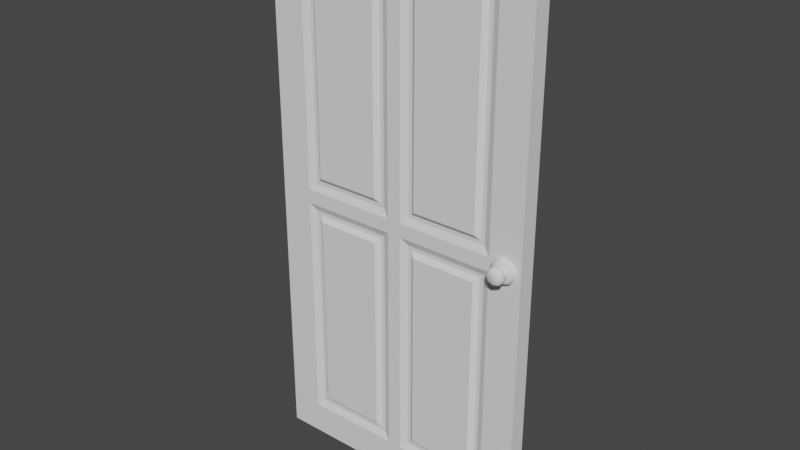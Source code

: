 # Source: TestDoor.blend  (saved by Blender 3.6.13; exported with 4.5.12 LTS)
import bpy
from mathutils import Matrix  # noqa: F401  (used for matrix-valued properties, if any)

bpy.ops.wm.read_factory_settings(use_empty=True)
scene = bpy.context.scene
scene.name = 'Scene'

# ---- collections
col_collection = bpy.data.collections.new('Collection'); scene.collection.children.link(col_collection)

# ---- world
world_world = bpy.data.worlds.new('World'); scene.world = world_world
world_world.use_nodes = True; world_world.node_tree.nodes.clear()
_N = world_world.node_tree.nodes; _L = world_world.node_tree.links
n0 = _N.new('ShaderNodeOutputWorld'); n0.name = 'World Output'; n0.location = (300, 300)
n1 = _N.new('ShaderNodeBackground'); n1.name = 'Background'; n1.location = (10, 300)
n1.inputs[0].default_value = (0.05088, 0.05088, 0.05088, 1.0)
_L.new(n1.outputs[0], n0.inputs[0])
n0.is_active_output = True
world_world.color = (0.05088, 0.05088, 0.05088)
world_world.use_sun_shadow = False
world_world.sun_shadow_jitter_overblur = 0.0

# ---- meshes
me_cube_002 = bpy.data.meshes.new('Cube.002')
me_cube_002.from_pydata([(0.09464, -0.03151, -0.9054), (0.09464, -0.03151, 0.9054), (0.0, 0.0, -1.0), (0.0, 0.0, 1.0), (0.9054, -0.03151, -0.9054), (0.9054, -0.03151, 0.9054), (1.0, 0.0, -1.0), (1.0, 0.0, 1.0), (0.0, -0.03151, -1.0), (0.0, -0.03151, 1.0), (1.0, -0.03151, 1.0), (1.0, -0.03151, -1.0), (0.5, 0.0, -1.0), (0.5, 0.0, 1.0), (0.5, -0.03151, -1.0), (0.5, -0.03151, 1.0), (0.5, -0.03151, -0.9054), (0.5, -0.03151, 0.9054), (0.0, -0.03151, 0.0), (0.0, 0.0, 0.0), (1.0, 0.0, 0.0), (1.0, -0.03151, 0.0), (0.09464, -0.03151, 0.0), (0.9054, -0.03151, 0.0), (0.5, -0.03151, 0.0), (0.5, 0.0, 0.0), (0.4742, -0.03151, 0.02576), (0.4742, -0.03151, 0.8796), (0.1204, -0.03151, 0.8796), (0.1204, -0.03151, 0.02576), (0.8796, -0.03151, 0.02576), (0.8796, -0.03151, 0.8796), (0.5258, -0.03151, 0.8796), (0.5258, -0.03151, 0.02576), (0.8796, -0.03151, -0.8796), (0.8796, -0.03151, -0.02576), (0.5258, -0.03151, -0.02576), (0.5258, -0.03151, -0.8796), (0.4742, -0.03151, -0.8796), (0.4742, -0.03151, -0.02576), (0.1204, -0.03151, -0.02576), (0.1204, -0.03151, -0.8796), (0.449, -0.01971, 0.05104), (0.449, -0.01971, 0.8543), (0.1457, -0.01971, 0.8543), (0.1457, -0.01971, 0.05104), (0.8543, -0.01971, 0.05104), (0.8543, -0.01971, 0.8543), (0.551, -0.01971, 0.8543), (0.551, -0.01971, 0.05104), (0.8543, -0.01971, -0.8543), (0.8543, -0.01971, -0.05104), (0.551, -0.01971, -0.05104), (0.551, -0.01971, -0.8543), (0.449, -0.01971, -0.8543), (0.449, -0.01971, -0.05104), (0.1457, -0.01971, -0.05104), (0.1457, -0.01971, -0.8543), (0.4343, -0.01971, 0.06573), (0.4343, -0.01971, 0.8396), (0.1604, -0.01971, 0.8396), (0.1604, -0.01971, 0.06573), (0.8396, -0.01971, 0.06573), (0.8396, -0.01971, 0.8396), (0.5657, -0.01971, 0.8396), (0.5657, -0.01971, 0.06573), (0.8396, -0.01971, -0.8396), (0.8396, -0.01971, -0.06573), (0.5657, -0.01971, -0.06573), (0.5657, -0.01971, -0.8396), (0.4343, -0.01971, -0.8396), (0.4343, -0.01971, -0.06573), (0.1604, -0.01971, -0.06573), (0.1604, -0.01971, -0.8396), (0.4172, -0.03374, 0.08278), (0.4172, -0.03374, 0.8226), (0.1774, -0.03374, 0.8226), (0.1774, -0.03374, 0.08278), (0.8226, -0.03374, 0.08278), (0.8226, -0.03374, 0.8226), (0.5828, -0.03374, 0.8226), (0.5828, -0.03374, 0.08278), (0.8226, -0.03374, -0.8226), (0.8226, -0.03374, -0.08278), (0.5828, -0.03374, -0.08278), (0.5828, -0.03374, -0.8226), (0.4172, -0.03374, -0.8226), (0.4172, -0.03374, -0.08278), (0.1774, -0.03374, -0.08278), (0.1774, -0.03374, -0.8226), (0.9378, 0.04505, 0.04505), (0.9697, 0.04505, 0.03186), (0.9829, 0.04505, 1.276e-08), (0.9697, 0.04505, -0.03186), (0.9378, 0.04505, -0.04505), (0.906, 0.04505, -0.03186), (0.8928, 0.04505, 1.276e-08), (0.906, 0.04505, 0.03186), (0.9378, 0.0, 0.04505), (0.9697, 0.0, 0.03186), (0.9829, 0.0, 1.276e-08), (0.9697, 0.0, -0.03186), (0.9378, 0.0, -0.04505), (0.906, 0.0, -0.03186), (0.8928, 0.0, 1.276e-08), (0.906, 0.0, 0.03186), (0.9378, 0.0519, 0.03458), (0.9623, 0.0519, 0.02445), (0.9724, 0.0519, 1.107e-08), (0.9623, 0.0519, -0.02445), (0.9378, 0.0519, -0.03458), (0.9134, 0.0519, -0.02445), (0.9032, 0.0519, 1.107e-08), (0.9134, 0.0519, 0.02445), (0.9378, 0.0519, 0.01945), (0.9516, 0.0519, 0.01376), (0.9573, 0.0519, 8.626e-09), (0.9516, 0.0519, -0.01376), (0.9378, 0.0519, -0.01945), (0.9241, 0.0519, -0.01376), (0.9184, 0.0519, 8.626e-09), (0.9241, 0.0519, 0.01376), (0.9378, 0.06107, 0.01945), (0.9516, 0.06107, 0.01376), (0.9241, 0.06107, 0.01376), (0.9573, 0.06107, 7.409e-09), (0.9516, 0.06107, -0.01376), (0.9378, 0.06107, -0.01945), (0.9241, 0.06107, -0.01376), (0.9184, 0.06107, 7.409e-09), (0.9378, 0.06568, 0.02916), (0.9584, 0.06568, 0.02062), (0.9172, 0.06568, 0.02062), (0.967, 0.06568, 1.07e-08), (0.9584, 0.06568, -0.02062), (0.9378, 0.06568, -0.02916), (0.9172, 0.06568, -0.02062), (0.9087, 0.06568, 1.07e-08), (0.9378, 0.08637, 0.02916), (0.9584, 0.08637, 0.02062), (0.9172, 0.08637, 0.02062), (0.967, 0.08637, 1.111e-08), (0.9584, 0.08637, -0.02062), (0.9378, 0.08637, -0.02916), (0.9172, 0.08637, -0.02062), (0.9087, 0.08637, 1.111e-08), (0.9378, 0.07603, -0.03338), (0.9614, 0.07603, -0.02361), (0.9712, 0.07603, 1.164e-08), (0.9614, 0.07603, 0.02361), (0.9378, 0.07603, 0.03338), (0.9142, 0.07603, 0.02361), (0.9044, 0.07603, 1.177e-08), (0.9142, 0.07603, -0.02361), (0.9378, 0.09294, 0.02205), (0.9534, 0.09294, 0.01559), (0.9599, 0.09294, 9.732e-09), (0.9534, 0.09294, -0.01559), (0.9378, 0.09294, -0.02205), (0.9222, 0.09294, -0.01559), (0.9158, 0.09294, 9.617e-09), (0.9222, 0.09294, 0.01559)], [], [(18, 9, 3, 19), (25, 13, 7, 20), (20, 7, 10, 21), (74, 75, 76, 77), (12, 6, 11, 14), (13, 3, 9, 15), (22, 1, 9, 18), (23, 4, 11, 21), (16, 0, 8, 14), (17, 5, 10, 15), (1, 17, 15, 9), (4, 16, 14, 11), (7, 13, 15, 10), (2, 12, 14, 8), (78, 79, 80, 81), (19, 3, 13, 25), (2, 19, 25, 12), (82, 83, 84, 85), (5, 23, 21, 10), (0, 22, 18, 8), (86, 87, 88, 89), (6, 20, 21, 11), (12, 25, 20, 6), (8, 18, 19, 2), (24, 17, 27, 26), (17, 1, 28, 27), (1, 22, 29, 28), (22, 24, 26, 29), (23, 5, 31, 30), (5, 17, 32, 31), (17, 24, 33, 32), (24, 23, 30, 33), (4, 23, 35, 34), (23, 24, 36, 35), (24, 16, 37, 36), (16, 4, 34, 37), (16, 24, 39, 38), (24, 22, 40, 39), (22, 0, 41, 40), (0, 16, 38, 41), (26, 27, 43, 42), (27, 28, 44, 43), (28, 29, 45, 44), (29, 26, 42, 45), (30, 31, 47, 46), (31, 32, 48, 47), (32, 33, 49, 48), (33, 30, 46, 49), (34, 35, 51, 50), (35, 36, 52, 51), (36, 37, 53, 52), (37, 34, 50, 53), (38, 39, 55, 54), (39, 40, 56, 55), (40, 41, 57, 56), (41, 38, 54, 57), (42, 43, 59, 58), (43, 44, 60, 59), (44, 45, 61, 60), (45, 42, 58, 61), (46, 47, 63, 62), (47, 48, 64, 63), (48, 49, 65, 64), (49, 46, 62, 65), (50, 51, 67, 66), (51, 52, 68, 67), (52, 53, 69, 68), (53, 50, 66, 69), (54, 55, 71, 70), (55, 56, 72, 71), (56, 57, 73, 72), (57, 54, 70, 73), (58, 59, 75, 74), (59, 60, 76, 75), (60, 61, 77, 76), (61, 58, 74, 77), (62, 63, 79, 78), (63, 64, 80, 79), (64, 65, 81, 80), (65, 62, 78, 81), (66, 67, 83, 82), (67, 68, 84, 83), (68, 69, 85, 84), (69, 66, 82, 85), (70, 71, 87, 86), (71, 72, 88, 87), (72, 73, 89, 88), (73, 70, 86, 89), (116, 117, 126, 125), (96, 104, 105, 97), (95, 103, 104, 96), (94, 102, 103, 95), (93, 101, 102, 94), (92, 100, 101, 93), (91, 99, 100, 92), (90, 98, 99, 91), (97, 105, 98, 90), (90, 91, 107, 106), (91, 92, 108, 107), (92, 93, 109, 108), (93, 94, 110, 109), (94, 95, 111, 110), (95, 96, 112, 111), (96, 97, 113, 112), (97, 90, 106, 113), (106, 107, 115, 114), (107, 108, 116, 115), (108, 109, 117, 116), (109, 110, 118, 117), (110, 111, 119, 118), (111, 112, 120, 119), (112, 113, 121, 120), (113, 106, 114, 121), (129, 124, 132, 137), (121, 114, 122, 124), (119, 120, 129, 128), (117, 118, 127, 126), (115, 116, 125, 123), (114, 115, 123, 122), (120, 121, 124, 129), (118, 119, 128, 127), (147, 146, 143, 142), (127, 128, 136, 135), (125, 126, 134, 133), (124, 122, 130, 132), (128, 129, 137, 136), (126, 127, 135, 134), (123, 125, 133, 131), (122, 123, 131, 130), (154, 155, 156, 157, 158, 159, 160, 161), (149, 148, 141, 139), (150, 149, 139, 138), (152, 151, 140, 145), (146, 153, 144, 143), (148, 147, 142, 141), (151, 150, 138, 140), (153, 152, 145, 144), (136, 137, 152, 153), (132, 130, 150, 151), (133, 134, 147, 148), (135, 136, 153, 146), (137, 132, 151, 152), (130, 131, 149, 150), (131, 133, 148, 149), (134, 135, 146, 147), (138, 139, 155, 154), (139, 141, 156, 155), (141, 142, 157, 156), (142, 143, 158, 157), (143, 144, 159, 158), (144, 145, 160, 159), (145, 140, 161, 160), (140, 138, 154, 161)])
me_cube_002.polygons.foreach_set('use_smooth', [0, 0, 0, 0, 0, 0, 0, 0, 0, 0, 0, 0, 0, 0, 0, 0, 0, 0, 0, 0, 0, 0, 0, 0, 0, 0, 0, 0, 0, 0, 0, 0, 0, 0, 0, 0, 0, 0, 0, 0, 0, 0, 0, 0, 0, 0, 0, 0, 0, 0, 0, 0, 0, 0, 0, 0, 0, 0, 0, 0, 0, 0, 0, 0, 0, 0, 0, 0, 0, 0, 0, 0, 0, 0, 0, 0, 0, 0, 0, 0, 0, 0, 0, 0, 0, 0, 0, 0, 1, 1, 1, 1, 1, 1, 1, 1, 1, 1, 1, 1, 1, 1, 1, 1, 1, 1, 1, 1, 1, 1, 1, 1, 1, 1, 1, 1, 1, 1, 1, 1, 1, 1, 1, 1, 1, 1, 1, 1, 1, 1, 1, 1, 1, 1, 1, 1, 1, 1, 1, 1, 1, 1, 1, 1, 1, 1, 1, 1, 1, 1, 1, 1, 1])
_uv = me_cube_002.uv_layers.new(name='UVMap')
_uv.uv.foreach_set('vector', [0.5, 0.0, 0.625, 0.0, 0.625, 0.25, 0.5, 0.25, 0.5, 0.375, 0.625, 0.375, 0.625, 0.5, 0.5, 0.5, 0.5, 0.5, 0.625, 0.5, 0.625, 0.75, 0.5, 0.75, 0.5103, 0.8957, 0.6028, 0.8957, 0.6028, 0.9556, 0.5103, 0.9556, 0.25, 0.5, 0.375, 0.5, 0.375, 0.75, 0.25, 0.75, 0.75, 0.5, 0.875, 0.5, 0.875, 0.75, 0.75, 0.75, 0.5, 0.9763, 0.6132, 0.9763, 0.625, 1.0, 0.5, 1.0, 0.5, 0.7737, 0.3868, 0.7737, 0.375, 0.75, 0.5, 0.75, 0.3868, 0.875, 0.3868, 0.9763, 0.375, 1.0, 0.375, 0.875, 0.6132, 0.875, 0.6132, 0.7737, 0.625, 0.75, 0.625, 0.875, 0.6132, 0.9763, 0.6132, 0.875, 0.625, 0.875, 0.625, 1.0, 0.3868, 0.7737, 0.3868, 0.875, 0.375, 0.875, 0.375, 0.75, 0.625, 0.5, 0.75, 0.5, 0.75, 0.75, 0.625, 0.75, 0.125, 0.5, 0.25, 0.5, 0.25, 0.75, 0.125, 0.75, 0.5103, 0.7944, 0.6028, 0.7944, 0.6028, 0.8543, 0.5103, 0.8543, 0.5, 0.25, 0.625, 0.25, 0.625, 0.375, 0.5, 0.375, 0.375, 0.25, 0.5, 0.25, 0.5, 0.375, 0.375, 0.375, 0.3972, 0.7944, 0.4897, 0.7944, 0.4897, 0.8543, 0.3972, 0.8543, 0.6132, 0.7737, 0.5, 0.7737, 0.5, 0.75, 0.625, 0.75, 0.3868, 0.9763, 0.5, 0.9763, 0.5, 1.0, 0.375, 1.0, 0.3972, 0.8957, 0.4897, 0.8957, 0.4897, 0.9556, 0.3972, 0.9556, 0.375, 0.5, 0.5, 0.5, 0.5, 0.75, 0.375, 0.75, 0.375, 0.375, 0.5, 0.375, 0.5, 0.5, 0.375, 0.5, 0.375, 0.0, 0.5, 0.0, 0.5, 0.25, 0.375, 0.25, 0.5, 0.875, 0.6132, 0.875, 0.61, 0.8814, 0.5032, 0.8814, 0.6132, 0.875, 0.6132, 0.9763, 0.61, 0.9699, 0.61, 0.8814, 0.6132, 0.9763, 0.5, 0.9763, 0.5032, 0.9699, 0.61, 0.9699, 0.5, 0.9763, 0.5, 0.875, 0.5032, 0.8814, 0.5032, 0.9699, 0.5, 0.7737, 0.6132, 0.7737, 0.61, 0.7801, 0.5032, 0.7801, 0.6132, 0.7737, 0.6132, 0.875, 0.61, 0.8686, 0.61, 0.7801, 0.6132, 0.875, 0.5, 0.875, 0.5032, 0.8686, 0.61, 0.8686, 0.5, 0.875, 0.5, 0.7737, 0.5032, 0.7801, 0.5032, 0.8686, 0.3868, 0.7737, 0.5, 0.7737, 0.4968, 0.7801, 0.39, 0.7801, 0.5, 0.7737, 0.5, 0.875, 0.4968, 0.8686, 0.4968, 0.7801, 0.5, 0.875, 0.3868, 0.875, 0.39, 0.8686, 0.4968, 0.8686, 0.3868, 0.875, 0.3868, 0.7737, 0.39, 0.7801, 0.39, 0.8686, 0.3868, 0.875, 0.5, 0.875, 0.4968, 0.8814, 0.39, 0.8814, 0.5, 0.875, 0.5, 0.9763, 0.4968, 0.9699, 0.4968, 0.8814, 0.5, 0.9763, 0.3868, 0.9763, 0.39, 0.9699, 0.4968, 0.9699, 0.3868, 0.9763, 0.3868, 0.875, 0.39, 0.8814, 0.39, 0.9699, 0.5032, 0.8814, 0.61, 0.8814, 0.6068, 0.8878, 0.5064, 0.8878, 0.61, 0.8814, 0.61, 0.9699, 0.6068, 0.9636, 0.6068, 0.8878, 0.61, 0.9699, 0.5032, 0.9699, 0.5064, 0.9636, 0.6068, 0.9636, 0.5032, 0.9699, 0.5032, 0.8814, 0.5064, 0.8878, 0.5064, 0.9636, 0.5032, 0.7801, 0.61, 0.7801, 0.6068, 0.7864, 0.5064, 0.7864, 0.61, 0.7801, 0.61, 0.8686, 0.6068, 0.8622, 0.6068, 0.7864, 0.61, 0.8686, 0.5032, 0.8686, 0.5064, 0.8622, 0.6068, 0.8622, 0.5032, 0.8686, 0.5032, 0.7801, 0.5064, 0.7864, 0.5064, 0.8622, 0.39, 0.7801, 0.4968, 0.7801, 0.4936, 0.7864, 0.3932, 0.7864, 0.4968, 0.7801, 0.4968, 0.8686, 0.4936, 0.8622, 0.4936, 0.7864, 0.4968, 0.8686, 0.39, 0.8686, 0.3932, 0.8622, 0.4936, 0.8622, 0.39, 0.8686, 0.39, 0.7801, 0.3932, 0.7864, 0.3932, 0.8622, 0.39, 0.8814, 0.4968, 0.8814, 0.4936, 0.8878, 0.3932, 0.8878, 0.4968, 0.8814, 0.4968, 0.9699, 0.4936, 0.9636, 0.4936, 0.8878, 0.4968, 0.9699, 0.39, 0.9699, 0.3932, 0.9636, 0.4936, 0.9636, 0.39, 0.9699, 0.39, 0.8814, 0.3932, 0.8878, 0.3932, 0.9636, 0.5064, 0.8878, 0.6068, 0.8878, 0.605, 0.8914, 0.5082, 0.8914, 0.6068, 0.8878, 0.6068, 0.9636, 0.605, 0.9599, 0.605, 0.8914, 0.6068, 0.9636, 0.5064, 0.9636, 0.5082, 0.9599, 0.605, 0.9599, 0.5064, 0.9636, 0.5064, 0.8878, 0.5082, 0.8914, 0.5082, 0.9599, 0.5064, 0.7864, 0.6068, 0.7864, 0.605, 0.7901, 0.5082, 0.7901, 0.6068, 0.7864, 0.6068, 0.8622, 0.605, 0.8586, 0.605, 0.7901, 0.6068, 0.8622, 0.5064, 0.8622, 0.5082, 0.8586, 0.605, 0.8586, 0.5064, 0.8622, 0.5064, 0.7864, 0.5082, 0.7901, 0.5082, 0.8586, 0.3932, 0.7864, 0.4936, 0.7864, 0.4918, 0.7901, 0.395, 0.7901, 0.4936, 0.7864, 0.4936, 0.8622, 0.4918, 0.8586, 0.4918, 0.7901, 0.4936, 0.8622, 0.3932, 0.8622, 0.395, 0.8586, 0.4918, 0.8586, 0.3932, 0.8622, 0.3932, 0.7864, 0.395, 0.7901, 0.395, 0.8586, 0.3932, 0.8878, 0.4936, 0.8878, 0.4918, 0.8914, 0.395, 0.8914, 0.4936, 0.8878, 0.4936, 0.9636, 0.4918, 0.9599, 0.4918, 0.8914, 0.4936, 0.9636, 0.3932, 0.9636, 0.395, 0.9599, 0.4918, 0.9599, 0.3932, 0.9636, 0.3932, 0.8878, 0.395, 0.8914, 0.395, 0.9599, 0.5082, 0.8914, 0.605, 0.8914, 0.6028, 0.8957, 0.5103, 0.8957, 0.605, 0.8914, 0.605, 0.9599, 0.6028, 0.9556, 0.6028, 0.8957, 0.605, 0.9599, 0.5082, 0.9599, 0.5103, 0.9556, 0.6028, 0.9556, 0.5082, 0.9599, 0.5082, 0.8914, 0.5103, 0.8957, 0.5103, 0.9556, 0.5082, 0.7901, 0.605, 0.7901, 0.6028, 0.7944, 0.5103, 0.7944, 0.605, 0.7901, 0.605, 0.8586, 0.6028, 0.8543, 0.6028, 0.7944, 0.605, 0.8586, 0.5082, 0.8586, 0.5103, 0.8543, 0.6028, 0.8543, 0.5082, 0.8586, 0.5082, 0.7901, 0.5103, 0.7944, 0.5103, 0.8543, 0.395, 0.7901, 0.4918, 0.7901, 0.4897, 0.7944, 0.3972, 0.7944, 0.4918, 0.7901, 0.4918, 0.8586, 0.4897, 0.8543, 0.4897, 0.7944, 0.4918, 0.8586, 0.395, 0.8586, 0.3972, 0.8543, 0.4897, 0.8543, 0.395, 0.8586, 0.395, 0.7901, 0.3972, 0.7944, 0.3972, 0.8543, 0.395, 0.8914, 0.4918, 0.8914, 0.4897, 0.8957, 0.3972, 0.8957, 0.4918, 0.8914, 0.4918, 0.9599, 0.4897, 0.9556, 0.4897, 0.8957, 0.4918, 0.9599, 0.395, 0.9599, 0.3972, 0.9556, 0.4897, 0.9556, 0.395, 0.9599, 0.395, 0.8914, 0.3972, 0.8957, 0.3972, 0.9556, 0.8536, 0.25, 0.8233, 0.1767, 0.8233, 0.1767, 0.8536, 0.25, 0.25, 0.5, 0.25, 0.75, 0.125, 0.75, 0.125, 0.5, 0.375, 0.5, 0.375, 0.75, 0.25, 0.75, 0.25, 0.5, 0.5, 0.5, 0.5, 0.75, 0.375, 0.75, 0.375, 0.5, 0.625, 0.5, 0.625, 0.75, 0.5, 0.75, 0.5, 0.5, 0.75, 0.5, 0.75, 0.75, 0.625, 0.75, 0.625, 0.5, 0.875, 0.5, 0.875, 0.75, 0.75, 0.75, 0.75, 0.5, 1.0, 0.5, 1.0, 0.75, 0.875, 0.75, 0.875, 0.5, 0.125, 0.5, 0.125, 0.75, 0.0, 0.75, 0.0, 0.5, 0.75, 0.49, 0.9197, 0.4197, 0.8803, 0.3803, 0.75, 0.4342, 0.9197, 0.4197, 0.99, 0.25, 0.9342, 0.25, 0.8803, 0.3803, 0.99, 0.25, 0.9197, 0.08029, 0.8803, 0.1197, 0.9342, 0.25, 0.9197, 0.08029, 0.75, 0.01, 0.75, 0.06579, 0.8803, 0.1197, 0.75, 0.01, 0.5803, 0.08029, 0.6197, 0.1197, 0.75, 0.06579, 0.5803, 0.08029, 0.51, 0.25, 0.5658, 0.25, 0.6197, 0.1197, 0.51, 0.25, 0.5803, 0.4197, 0.6197, 0.3803, 0.5658, 0.25, 0.5803, 0.4197, 0.75, 0.49, 0.75, 0.4342, 0.6197, 0.3803, 0.75, 0.4342, 0.8803, 0.3803, 0.8233, 0.3233, 0.75, 0.3536, 0.8803, 0.3803, 0.9342, 0.25, 0.8536, 0.25, 0.8233, 0.3233, 0.9342, 0.25, 0.8803, 0.1197, 0.8233, 0.1767, 0.8536, 0.25, 0.8803, 0.1197, 0.75, 0.06579, 0.75, 0.1464, 0.8233, 0.1767, 0.75, 0.06579, 0.6197, 0.1197, 0.6767, 0.1767, 0.75, 0.1464, 0.6197, 0.1197, 0.5658, 0.25, 0.6464, 0.25, 0.6767, 0.1767, 0.5658, 0.25, 0.6197, 0.3803, 0.6767, 0.3233, 0.6464, 0.25, 0.6197, 0.3803, 0.75, 0.4342, 0.75, 0.3536, 0.6767, 0.3233, 0.6464, 0.25, 0.6767, 0.3233, 0.6767, 0.3233, 0.6464, 0.25, 0.6767, 0.3233, 0.75, 0.3536, 0.75, 0.3536, 0.6767, 0.3233, 0.6767, 0.1767, 0.6464, 0.25, 0.6464, 0.25, 0.6767, 0.1767, 0.8233, 0.1767, 0.75, 0.1464, 0.75, 0.1464, 0.8233, 0.1767, 0.8233, 0.3233, 0.8536, 0.25, 0.8536, 0.25, 0.8233, 0.3233, 0.75, 0.3536, 0.8233, 0.3233, 0.8233, 0.3233, 0.75, 0.3536, 0.6464, 0.25, 0.6767, 0.3233, 0.6767, 0.3233, 0.6464, 0.25, 0.75, 0.1464, 0.6767, 0.1767, 0.6767, 0.1767, 0.75, 0.1464, 0.8233, 0.1767, 0.75, 0.1464, 0.75, 0.1464, 0.8233, 0.1767, 0.75, 0.1464, 0.6767, 0.1767, 0.6767, 0.1767, 0.75, 0.1464, 0.8536, 0.25, 0.8233, 0.1767, 0.8233, 0.1767, 0.8536, 0.25, 0.6767, 0.3233, 0.75, 0.3536, 0.75, 0.3536, 0.6767, 0.3233, 0.6767, 0.1767, 0.6464, 0.25, 0.6464, 0.25, 0.6767, 0.1767, 0.8233, 0.1767, 0.75, 0.1464, 0.75, 0.1464, 0.8233, 0.1767, 0.8233, 0.3233, 0.8536, 0.25, 0.8536, 0.25, 0.8233, 0.3233, 0.75, 0.3536, 0.8233, 0.3233, 0.8233, 0.3233, 0.75, 0.3536, 0.75, 0.3284, 0.8054, 0.3054, 0.8284, 0.25, 0.8054, 0.1946, 0.75, 0.1716, 0.6946, 0.1946, 0.6716, 0.25, 0.6946, 0.3054, 0.8233, 0.3233, 0.8536, 0.25, 0.8536, 0.25, 0.8233, 0.3233, 0.75, 0.3536, 0.8233, 0.3233, 0.8233, 0.3233, 0.75, 0.3536, 0.6464, 0.25, 0.6767, 0.3233, 0.6767, 0.3233, 0.6464, 0.25, 0.75, 0.1464, 0.6767, 0.1767, 0.6767, 0.1767, 0.75, 0.1464, 0.8536, 0.25, 0.8233, 0.1767, 0.8233, 0.1767, 0.8536, 0.25, 0.6767, 0.3233, 0.75, 0.3536, 0.75, 0.3536, 0.6767, 0.3233, 0.6767, 0.1767, 0.6464, 0.25, 0.6464, 0.25, 0.6767, 0.1767, 0.6767, 0.1767, 0.6464, 0.25, 0.6464, 0.25, 0.6767, 0.1767, 0.6767, 0.3233, 0.75, 0.3536, 0.75, 0.3536, 0.6767, 0.3233, 0.8536, 0.25, 0.8233, 0.1767, 0.8233, 0.1767, 0.8536, 0.25, 0.75, 0.1464, 0.6767, 0.1767, 0.6767, 0.1767, 0.75, 0.1464, 0.6464, 0.25, 0.6767, 0.3233, 0.6767, 0.3233, 0.6464, 0.25, 0.75, 0.3536, 0.8233, 0.3233, 0.8233, 0.3233, 0.75, 0.3536, 0.8233, 0.3233, 0.8536, 0.25, 0.8536, 0.25, 0.8233, 0.3233, 0.8233, 0.1767, 0.75, 0.1464, 0.75, 0.1464, 0.8233, 0.1767, 0.75, 0.3536, 0.8233, 0.3233, 0.8054, 0.3054, 0.75, 0.3284, 0.8233, 0.3233, 0.8536, 0.25, 0.8284, 0.25, 0.8054, 0.3054, 0.8536, 0.25, 0.8233, 0.1767, 0.8054, 0.1946, 0.8284, 0.25, 0.8233, 0.1767, 0.75, 0.1464, 0.75, 0.1716, 0.8054, 0.1946, 0.75, 0.1464, 0.6767, 0.1767, 0.6946, 0.1946, 0.75, 0.1716, 0.6767, 0.1767, 0.6464, 0.25, 0.6716, 0.25, 0.6946, 0.1946, 0.6464, 0.25, 0.6767, 0.3233, 0.6946, 0.3054, 0.6716, 0.25, 0.6767, 0.3233, 0.75, 0.3536, 0.75, 0.3284, 0.6946, 0.3054])
me_cube_002.update()

# ---- objects
ob_cube = bpy.data.objects.new('Cube', me_cube_002)

# ---- transforms, parenting, visibility, modifiers, constraints
ob_cube.location = (-0.5, 0.0, 0.0)
_m = ob_cube.modifiers.new('Mirror', 'MIRROR')
_m.use_axis = (False, True, False)
_m.use_clip = True

# ---- collection membership
col_collection.objects.link(ob_cube)

# ---- scene / render settings (as saved in the file)
scene.frame_start = 1; scene.frame_end = 250; scene.frame_set(18)
scene.render.engine = 'BLENDER_EEVEE_NEXT'
scene.cycles.sampling_pattern = 'TABULATED_SOBOL'
scene.view_settings.view_transform = 'Filmic'
bpy.context.view_layer.update()

# ---- added for rendering (the .blend has no active camera and no usable light): camera, sun
cam_auto = bpy.data.cameras.new('AutoCamera')
cam_auto.lens = 50.0
cam_auto.sensor_width = 36.0
cam_auto.clip_end = 1000.0
ob_auto_camera = bpy.data.objects.new('AutoCamera', cam_auto)
scene.collection.objects.link(ob_auto_camera)
ob_auto_camera.location = (2.076, -2.4912, 1.6608)
ob_auto_camera.rotation_euler = (1.09748, -7.21219e-08, 0.694738)
scene.camera = ob_auto_camera
light_auto_sun = bpy.data.lights.new('AutoSun', 'SUN')
light_auto_sun.energy = 3.0
light_auto_sun.angle = 0.0523599
ob_auto_sun = bpy.data.objects.new('AutoSun', light_auto_sun)
scene.collection.objects.link(ob_auto_sun)
ob_auto_sun.rotation_euler = (0.872665, 0.174533, 0.523599)
bpy.context.view_layer.update()
